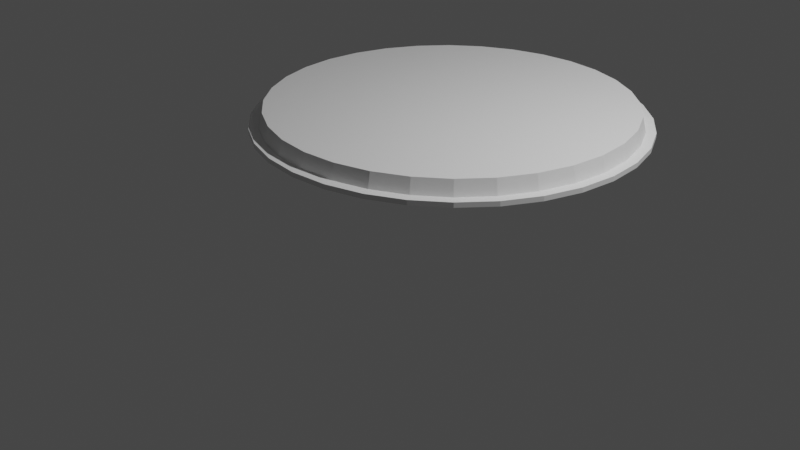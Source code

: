 # Source: MaybeBarrells.blend  (saved by Blender 3.4.6; exported with 4.5.12 LTS)
import bpy
from mathutils import Matrix  # noqa: F401  (used for matrix-valued properties, if any)

bpy.ops.wm.read_factory_settings(use_empty=True)
scene = bpy.context.scene
scene.name = 'Scene'

# ---- collections
col_collection = bpy.data.collections.new('Collection'); scene.collection.children.link(col_collection)

# ---- world
world_world = bpy.data.worlds.new('World'); scene.world = world_world
world_world.use_nodes = True; world_world.node_tree.nodes.clear()
_N = world_world.node_tree.nodes; _L = world_world.node_tree.links
n0 = _N.new('ShaderNodeOutputWorld'); n0.name = 'World Output'; n0.location = (300, 300)
n1 = _N.new('ShaderNodeBackground'); n1.name = 'Background'; n1.location = (10, 300)
n1.inputs[0].default_value = (0.05088, 0.05088, 0.05088, 1.0)
_L.new(n1.outputs[0], n0.inputs[0])
n0.is_active_output = True
world_world.color = (0.05088, 0.05088, 0.05088)
world_world.use_sun_shadow = False
world_world.sun_shadow_jitter_overblur = 0.0

# ---- cameras
cam_camera = bpy.data.cameras.new('Camera')
cam_camera.clip_end = 100.0
cam_camera.ortho_scale = 7.314

# ---- lights
light_light = bpy.data.lights.new('Light', 'POINT')
light_light.transmission_factor = 0.0
light_light.energy = 1000.0
light_light.shadow_soft_size = 0.1
light_light.shadow_maximum_resolution = 0.006
light_light.use_absolute_resolution = True

# ---- meshes
me_cylinder = bpy.data.meshes.new('Cylinder')
me_cylinder.from_pydata([(-1.49e-08, 2.0, -1.0), (-1.49e-08, 2.0, -0.9499), (0.3902, 1.962, -1.0), (0.3902, 1.962, -0.9499), (0.7654, 1.848, -1.0), (0.7654, 1.848, -0.9499), (1.111, 1.663, -1.0), (1.111, 1.663, -0.9499), (1.414, 1.414, -1.0), (1.414, 1.414, -0.9499), (1.663, 1.111, -1.0), (1.663, 1.111, -0.9499), (1.848, 0.7654, -1.0), (1.848, 0.7654, -0.9499), (1.962, 0.3902, -1.0), (1.962, 0.3902, -0.9499), (2.0, 0.0, -1.0), (2.0, 0.0, -0.9499), (1.962, -0.3902, -1.0), (1.962, -0.3902, -0.9499), (1.848, -0.7654, -1.0), (1.848, -0.7654, -0.9499), (1.663, -1.111, -1.0), (1.663, -1.111, -0.9499), (1.414, -1.414, -1.0), (1.414, -1.414, -0.9499), (1.111, -1.663, -1.0), (1.111, -1.663, -0.9499), (0.7654, -1.848, -1.0), (0.7654, -1.848, -0.9499), (0.3902, -1.962, -1.0), (0.3902, -1.962, -0.9499), (-1.49e-08, -2.0, -1.0), (-1.49e-08, -2.0, -0.9499), (-0.3902, -1.962, -1.0), (-0.3902, -1.962, -0.9499), (-0.7654, -1.848, -1.0), (-0.7654, -1.848, -0.9499), (-1.111, -1.663, -1.0), (-1.111, -1.663, -0.9499), (-1.414, -1.414, -1.0), (-1.414, -1.414, -0.9499), (-1.663, -1.111, -1.0), (-1.663, -1.111, -0.9499), (-1.848, -0.7654, -1.0), (-1.848, -0.7654, -0.9499), (-1.962, -0.3902, -1.0), (-1.962, -0.3902, -0.9499), (-2.0, 0.0, -1.0), (-2.0, 0.0, -0.9499), (-1.962, 0.3902, -1.0), (-1.962, 0.3902, -0.9499), (-1.848, 0.7654, -1.0), (-1.848, 0.7654, -0.9499), (-1.663, 1.111, -1.0), (-1.663, 1.111, -0.9499), (-1.414, 1.414, -1.0), (-1.414, 1.414, -0.9499), (-1.111, 1.663, -1.0), (-1.111, 1.663, -0.9499), (-0.7654, 1.848, -1.0), (-0.7654, 1.848, -0.9499), (-0.3902, 1.962, -1.0), (-0.3902, 1.962, -0.9499), (0.3707, 1.864, -0.9499), (-1.192e-08, 1.9, -0.9499), (0.7271, 1.755, -0.9499), (1.056, 1.58, -0.9499), (1.344, 1.344, -0.9499), (1.58, 1.056, -0.9499), (1.755, 0.7271, -0.9499), (1.864, 0.3707, -0.9499), (1.9, 0.0, -0.9499), (1.864, -0.3707, -0.9499), (1.755, -0.7271, -0.9499), (1.58, -1.056, -0.9499), (1.344, -1.344, -0.9499), (1.056, -1.58, -0.9499), (0.7271, -1.755, -0.9499), (0.3707, -1.864, -0.9499), (-1.192e-08, -1.9, -0.9499), (-0.3707, -1.864, -0.9499), (-0.7271, -1.755, -0.9499), (-1.056, -1.58, -0.9499), (-1.344, -1.344, -0.9499), (-1.58, -1.056, -0.9499), (-1.755, -0.7271, -0.9499), (-1.864, -0.3707, -0.9499), (-1.9, 0.0, -0.9499), (-1.864, 0.3707, -0.9499), (-1.755, 0.7271, -0.9499), (-1.58, 1.056, -0.9499), (-1.344, 1.344, -0.9499), (-1.056, 1.58, -0.9499), (-0.7271, 1.755, -0.9499), (-0.3707, 1.864, -0.9499), (0.3633, 1.826, -0.7965), (-1.438e-08, 1.862, -0.7965), (0.7126, 1.72, -0.7965), (1.034, 1.548, -0.7965), (1.317, 1.317, -0.7965), (1.548, 1.034, -0.7965), (1.72, 0.7126, -0.7965), (1.826, 0.3633, -0.7965), (1.862, 0.0, -0.7965), (1.826, -0.3633, -0.7965), (1.72, -0.7126, -0.7965), (1.548, -1.034, -0.7965), (1.317, -1.317, -0.7965), (1.034, -1.548, -0.7965), (0.7126, -1.72, -0.7965), (0.3633, -1.826, -0.7965), (-1.438e-08, -1.862, -0.7965), (-0.3633, -1.826, -0.7965), (-0.7126, -1.72, -0.7965), (-1.034, -1.548, -0.7965), (-1.317, -1.317, -0.7965), (-1.548, -1.034, -0.7965), (-1.72, -0.7126, -0.7965), (-1.826, -0.3633, -0.7965), (-1.862, 0.0, -0.7965), (-1.826, 0.3633, -0.7965), (-1.72, 0.7126, -0.7965), (-1.548, 1.034, -0.7965), (-1.317, 1.317, -0.7965), (-1.034, 1.548, -0.7965), (-0.7126, 1.72, -0.7965), (-0.3633, 1.826, -0.7965)], [], [(0, 1, 3, 2), (2, 3, 5, 4), (4, 5, 7, 6), (6, 7, 9, 8), (8, 9, 11, 10), (10, 11, 13, 12), (12, 13, 15, 14), (14, 15, 17, 16), (16, 17, 19, 18), (18, 19, 21, 20), (20, 21, 23, 22), (22, 23, 25, 24), (24, 25, 27, 26), (26, 27, 29, 28), (28, 29, 31, 30), (30, 31, 33, 32), (32, 33, 35, 34), (34, 35, 37, 36), (36, 37, 39, 38), (38, 39, 41, 40), (40, 41, 43, 42), (42, 43, 45, 44), (44, 45, 47, 46), (46, 47, 49, 48), (48, 49, 51, 50), (50, 51, 53, 52), (52, 53, 55, 54), (54, 55, 57, 56), (56, 57, 59, 58), (58, 59, 61, 60), (11, 9, 68, 69), (60, 61, 63, 62), (62, 63, 1, 0), (0, 32, 34, 36, 38, 58, 60, 62), (90, 89, 121, 122), (29, 27, 77, 78), (47, 45, 86, 87), (3, 1, 65, 64), (1, 63, 95, 65), (21, 19, 73, 74), (39, 37, 82, 83), (57, 55, 91, 92), (13, 11, 69, 70), (31, 29, 78, 79), (49, 47, 87, 88), (5, 3, 64, 66), (23, 21, 74, 75), (41, 39, 83, 84), (59, 57, 92, 93), (15, 13, 70, 71), (33, 31, 79, 80), (51, 49, 88, 89), (7, 5, 66, 67), (25, 23, 75, 76), (43, 41, 84, 85), (61, 59, 93, 94), (17, 15, 71, 72), (35, 33, 80, 81), (53, 51, 89, 90), (9, 7, 67, 68), (27, 25, 76, 77), (45, 43, 85, 86), (63, 61, 94, 95), (19, 17, 72, 73), (37, 35, 81, 82), (55, 53, 90, 91), (96, 97, 112, 111, 110, 109, 99, 98), (77, 76, 108, 109), (91, 90, 122, 123), (78, 77, 109, 110), (64, 65, 97, 96), (92, 91, 123, 124), (79, 78, 110, 111), (66, 64, 96, 98), (93, 92, 124, 125), (80, 79, 111, 112), (67, 66, 98, 99), (94, 93, 125, 126), (81, 80, 112, 113), (68, 67, 99, 100), (95, 94, 126, 127), (82, 81, 113, 114), (69, 68, 100, 101), (65, 95, 127, 97), (83, 82, 114, 115), (70, 69, 101, 102), (84, 83, 115, 116), (71, 70, 102, 103), (85, 84, 116, 117), (72, 71, 103, 104), (86, 85, 117, 118), (73, 72, 104, 105), (87, 86, 118, 119), (74, 73, 105, 106), (88, 87, 119, 120), (75, 74, 106, 107), (89, 88, 120, 121), (76, 75, 107, 108), (99, 109, 108, 107, 106, 105, 104, 103, 102, 101, 100), (112, 97, 127, 126, 125, 115, 114, 113), (115, 125, 124, 123, 122, 121, 120, 119, 118, 117, 116), (58, 38, 40, 42, 44, 46, 48, 50, 52, 54, 56), (32, 0, 2, 4, 6, 26, 28, 30), (26, 6, 8, 10, 12, 14, 16, 18, 20, 22, 24)])
_uv = me_cylinder.uv_layers.new(name='UVMap')
_uv.uv.foreach_set('vector', [1.0, 0.5, 1.0, 1.0, 0.9688, 1.0, 0.9688, 0.5, 0.9688, 0.5, 0.9688, 1.0, 0.9375, 1.0, 0.9375, 0.5, 0.9375, 0.5, 0.9375, 1.0, 0.9062, 1.0, 0.9062, 0.5, 0.9062, 0.5, 0.9062, 1.0, 0.875, 1.0, 0.875, 0.5, 0.875, 0.5, 0.875, 1.0, 0.8438, 1.0, 0.8438, 0.5, 0.8438, 0.5, 0.8438, 1.0, 0.8125, 1.0, 0.8125, 0.5, 0.8125, 0.5, 0.8125, 1.0, 0.7812, 1.0, 0.7812, 0.5, 0.7812, 0.5, 0.7812, 1.0, 0.75, 1.0, 0.75, 0.5, 0.75, 0.5, 0.75, 1.0, 0.7188, 1.0, 0.7188, 0.5, 0.7188, 0.5, 0.7188, 1.0, 0.6875, 1.0, 0.6875, 0.5, 0.6875, 0.5, 0.6875, 1.0, 0.6562, 1.0, 0.6562, 0.5, 0.6562, 0.5, 0.6562, 1.0, 0.625, 1.0, 0.625, 0.5, 0.625, 0.5, 0.625, 1.0, 0.5938, 1.0, 0.5938, 0.5, 0.5938, 0.5, 0.5938, 1.0, 0.5625, 1.0, 0.5625, 0.5, 0.5625, 0.5, 0.5625, 1.0, 0.5312, 1.0, 0.5312, 0.5, 0.5312, 0.5, 0.5312, 1.0, 0.5, 1.0, 0.5, 0.5, 0.5, 0.5, 0.5, 1.0, 0.4688, 1.0, 0.4688, 0.5, 0.4688, 0.5, 0.4688, 1.0, 0.4375, 1.0, 0.4375, 0.5, 0.4375, 0.5, 0.4375, 1.0, 0.4062, 1.0, 0.4062, 0.5, 0.4062, 0.5, 0.4062, 1.0, 0.375, 1.0, 0.375, 0.5, 0.375, 0.5, 0.375, 1.0, 0.3438, 1.0, 0.3438, 0.5, 0.3438, 0.5, 0.3438, 1.0, 0.3125, 1.0, 0.3125, 0.5, 0.3125, 0.5, 0.3125, 1.0, 0.2812, 1.0, 0.2812, 0.5, 0.2812, 0.5, 0.2812, 1.0, 0.25, 1.0, 0.25, 0.5, 0.25, 0.5, 0.25, 1.0, 0.2188, 1.0, 0.2188, 0.5, 0.2188, 0.5, 0.2188, 1.0, 0.1875, 1.0, 0.1875, 0.5, 0.1875, 0.5, 0.1875, 1.0, 0.1562, 1.0, 0.1562, 0.5, 0.1562, 0.5, 0.1562, 1.0, 0.125, 1.0, 0.125, 0.5, 0.125, 0.5, 0.125, 1.0, 0.09375, 1.0, 0.09375, 0.5, 0.09375, 0.5, 0.09375, 1.0, 0.0625, 1.0, 0.0625, 0.5, 0.8438, 1.0, 0.875, 1.0, 0.875, 1.0, 0.8438, 1.0, 0.0625, 0.5, 0.0625, 1.0, 0.03125, 1.0, 0.03125, 0.5, 0.03125, 0.5, 0.03125, 1.0, 0.0, 1.0, 0.0, 0.5, 0.75, 0.49, 0.75, 0.01, 0.7032, 0.01461, 0.6582, 0.02827, 0.6167, 0.05045, 0.6167, 0.4496, 0.6582, 0.4717, 0.7032, 0.4854, 0.1875, 1.0, 0.2188, 1.0, 0.2188, 1.0, 0.1875, 1.0, 0.5625, 1.0, 0.5938, 1.0, 0.5938, 1.0, 0.5625, 1.0, 0.2812, 1.0, 0.3125, 1.0, 0.3125, 1.0, 0.2812, 1.0, 0.9688, 1.0, 1.0, 1.0, 1.0, 1.0, 0.9688, 1.0, 0.0, 1.0, 0.03125, 1.0, 0.03125, 1.0, 0.0, 1.0, 0.6875, 1.0, 0.7188, 1.0, 0.7188, 1.0, 0.6875, 1.0, 0.4062, 1.0, 0.4375, 1.0, 0.4375, 1.0, 0.4062, 1.0, 0.125, 1.0, 0.1562, 1.0, 0.1562, 1.0, 0.125, 1.0, 0.8125, 1.0, 0.8438, 1.0, 0.8438, 1.0, 0.8125, 1.0, 0.5312, 1.0, 0.5625, 1.0, 0.5625, 1.0, 0.5312, 1.0, 0.25, 1.0, 0.2812, 1.0, 0.2812, 1.0, 0.25, 1.0, 0.9375, 1.0, 0.9688, 1.0, 0.9688, 1.0, 0.9375, 1.0, 0.6562, 1.0, 0.6875, 1.0, 0.6875, 1.0, 0.6562, 1.0, 0.375, 1.0, 0.4062, 1.0, 0.4062, 1.0, 0.375, 1.0, 0.09375, 1.0, 0.125, 1.0, 0.125, 1.0, 0.09375, 1.0, 0.7812, 1.0, 0.8125, 1.0, 0.8125, 1.0, 0.7812, 1.0, 0.5, 1.0, 0.5312, 1.0, 0.5312, 1.0, 0.5, 1.0, 0.2188, 1.0, 0.25, 1.0, 0.25, 1.0, 0.2188, 1.0, 0.9062, 1.0, 0.9375, 1.0, 0.9375, 1.0, 0.9062, 1.0, 0.625, 1.0, 0.6562, 1.0, 0.6562, 1.0, 0.625, 1.0, 0.3438, 1.0, 0.375, 1.0, 0.375, 1.0, 0.3438, 1.0, 0.0625, 1.0, 0.09375, 1.0, 0.09375, 1.0, 0.0625, 1.0, 0.75, 1.0, 0.7812, 1.0, 0.7812, 1.0, 0.75, 1.0, 0.4688, 1.0, 0.5, 1.0, 0.5, 1.0, 0.4688, 1.0, 0.1875, 1.0, 0.2188, 1.0, 0.2188, 1.0, 0.1875, 1.0, 0.875, 1.0, 0.9062, 1.0, 0.9062, 1.0, 0.875, 1.0, 0.5938, 1.0, 0.625, 1.0, 0.625, 1.0, 0.5938, 1.0, 0.3125, 1.0, 0.3438, 1.0, 0.3438, 1.0, 0.3125, 1.0, 0.03125, 1.0, 0.0625, 1.0, 0.0625, 1.0, 0.03125, 1.0, 0.7188, 1.0, 0.75, 1.0, 0.75, 1.0, 0.7188, 1.0, 0.4375, 1.0, 0.4688, 1.0, 0.4688, 1.0, 0.4375, 1.0, 0.1562, 1.0, 0.1875, 1.0, 0.1875, 1.0, 0.1562, 1.0, 0.2968, 0.4854, 0.25, 0.49, 0.25, 0.01, 0.2968, 0.01461, 0.3418, 0.02827, 0.3833, 0.05045, 0.3833, 0.4496, 0.3418, 0.4717, 0.5938, 1.0, 0.625, 1.0, 0.625, 1.0, 0.5938, 1.0, 0.1562, 1.0, 0.1875, 1.0, 0.1875, 1.0, 0.1562, 1.0, 0.5625, 1.0, 0.5938, 1.0, 0.5938, 1.0, 0.5625, 1.0, 0.9688, 1.0, 1.0, 1.0, 1.0, 1.0, 0.9688, 1.0, 0.125, 1.0, 0.1562, 1.0, 0.1562, 1.0, 0.125, 1.0, 0.5312, 1.0, 0.5625, 1.0, 0.5625, 1.0, 0.5312, 1.0, 0.9375, 1.0, 0.9688, 1.0, 0.9688, 1.0, 0.9375, 1.0, 0.09375, 1.0, 0.125, 1.0, 0.125, 1.0, 0.09375, 1.0, 0.5, 1.0, 0.5312, 1.0, 0.5312, 1.0, 0.5, 1.0, 0.9062, 1.0, 0.9375, 1.0, 0.9375, 1.0, 0.9062, 1.0, 0.0625, 1.0, 0.09375, 1.0, 0.09375, 1.0, 0.0625, 1.0, 0.4688, 1.0, 0.5, 1.0, 0.5, 1.0, 0.4688, 1.0, 0.875, 1.0, 0.9062, 1.0, 0.9062, 1.0, 0.875, 1.0, 0.03125, 1.0, 0.0625, 1.0, 0.0625, 1.0, 0.03125, 1.0, 0.4375, 1.0, 0.4688, 1.0, 0.4688, 1.0, 0.4375, 1.0, 0.8438, 1.0, 0.875, 1.0, 0.875, 1.0, 0.8438, 1.0, 0.0, 1.0, 0.03125, 1.0, 0.03125, 1.0, 0.0, 1.0, 0.4062, 1.0, 0.4375, 1.0, 0.4375, 1.0, 0.4062, 1.0, 0.8125, 1.0, 0.8438, 1.0, 0.8438, 1.0, 0.8125, 1.0, 0.375, 1.0, 0.4062, 1.0, 0.4062, 1.0, 0.375, 1.0, 0.7812, 1.0, 0.8125, 1.0, 0.8125, 1.0, 0.7812, 1.0, 0.3438, 1.0, 0.375, 1.0, 0.375, 1.0, 0.3438, 1.0, 0.75, 1.0, 0.7812, 1.0, 0.7812, 1.0, 0.75, 1.0, 0.3125, 1.0, 0.3438, 1.0, 0.3438, 1.0, 0.3125, 1.0, 0.7188, 1.0, 0.75, 1.0, 0.75, 1.0, 0.7188, 1.0, 0.2812, 1.0, 0.3125, 1.0, 0.3125, 1.0, 0.2812, 1.0, 0.6875, 1.0, 0.7188, 1.0, 0.7188, 1.0, 0.6875, 1.0, 0.25, 1.0, 0.2812, 1.0, 0.2812, 1.0, 0.25, 1.0, 0.6562, 1.0, 0.6875, 1.0, 0.6875, 1.0, 0.6562, 1.0, 0.2188, 1.0, 0.25, 1.0, 0.25, 1.0, 0.2188, 1.0, 0.625, 1.0, 0.6562, 1.0, 0.6562, 1.0, 0.625, 1.0, 0.3833, 0.4496, 0.3833, 0.05045, 0.4197, 0.08029, 0.4496, 0.1167, 0.4717, 0.1582, 0.4854, 0.2032, 0.49, 0.25, 0.4854, 0.2968, 0.4717, 0.3418, 0.4496, 0.3833, 0.4197, 0.4197, 0.25, 0.01, 0.25, 0.49, 0.2032, 0.4854, 0.1582, 0.4717, 0.1167, 0.4496, 0.1167, 0.05045, 0.1582, 0.02827, 0.2032, 0.01461, 0.1167, 0.05045, 0.1167, 0.4496, 0.08029, 0.4197, 0.05045, 0.3833, 0.02827, 0.3418, 0.01461, 0.2968, 0.01, 0.25, 0.01461, 0.2032, 0.02827, 0.1582, 0.05045, 0.1167, 0.08029, 0.08029, 0.6167, 0.4496, 0.6167, 0.05045, 0.5803, 0.08029, 0.5504, 0.1167, 0.5283, 0.1582, 0.5146, 0.2032, 0.51, 0.25, 0.5146, 0.2968, 0.5283, 0.3418, 0.5504, 0.3833, 0.5803, 0.4197, 0.75, 0.01, 0.75, 0.49, 0.7968, 0.4854, 0.8418, 0.4717, 0.8833, 0.4496, 0.8833, 0.05045, 0.8418, 0.02827, 0.7968, 0.01461, 0.8833, 0.05045, 0.8833, 0.4496, 0.9197, 0.4197, 0.9496, 0.3833, 0.9717, 0.3418, 0.9854, 0.2968, 0.99, 0.25, 0.9854, 0.2032, 0.9717, 0.1582, 0.9496, 0.1167, 0.9197, 0.08029])
me_cylinder.update()
me_cylinder_002 = bpy.data.meshes.new('Cylinder.002')
me_cylinder_002.from_pydata([(-1.49e-08, 2.0, -1.0), (-1.49e-08, 2.0, -0.9499), (0.3902, 1.962, -1.0), (0.3902, 1.962, -0.9499), (0.7654, 1.848, -1.0), (0.7654, 1.848, -0.9499), (1.111, 1.663, -1.0), (1.111, 1.663, -0.9499), (1.414, 1.414, -1.0), (1.414, 1.414, -0.9499), (1.663, 1.111, -1.0), (1.663, 1.111, -0.9499), (1.848, 0.7654, -1.0), (1.848, 0.7654, -0.9499), (1.962, 0.3902, -1.0), (1.962, 0.3902, -0.9499), (2.0, 0.0, -1.0), (2.0, 0.0, -0.9499), (1.962, -0.3902, -1.0), (1.962, -0.3902, -0.9499), (1.848, -0.7654, -1.0), (1.848, -0.7654, -0.9499), (1.663, -1.111, -1.0), (1.663, -1.111, -0.9499), (1.414, -1.414, -1.0), (1.414, -1.414, -0.9499), (1.111, -1.663, -1.0), (1.111, -1.663, -0.9499), (0.7654, -1.848, -1.0), (0.7654, -1.848, -0.9499), (0.3902, -1.962, -1.0), (0.3902, -1.962, -0.9499), (-1.49e-08, -2.0, -1.0), (-1.49e-08, -2.0, -0.9499), (-0.3902, -1.962, -1.0), (-0.3902, -1.962, -0.9499), (-0.7654, -1.848, -1.0), (-0.7654, -1.848, -0.9499), (-1.111, -1.663, -1.0), (-1.111, -1.663, -0.9499), (-1.414, -1.414, -1.0), (-1.414, -1.414, -0.9499), (-1.663, -1.111, -1.0), (-1.663, -1.111, -0.9499), (-1.848, -0.7654, -1.0), (-1.848, -0.7654, -0.9499), (-1.962, -0.3902, -1.0), (-1.962, -0.3902, -0.9499), (-2.0, 0.0, -1.0), (-2.0, 0.0, -0.9499), (-1.962, 0.3902, -1.0), (-1.962, 0.3902, -0.9499), (-1.848, 0.7654, -1.0), (-1.848, 0.7654, -0.9499), (-1.663, 1.111, -1.0), (-1.663, 1.111, -0.9499), (-1.414, 1.414, -1.0), (-1.414, 1.414, -0.9499), (-1.111, 1.663, -1.0), (-1.111, 1.663, -0.9499), (-0.7654, 1.848, -1.0), (-0.7654, 1.848, -0.9499), (-0.3902, 1.962, -1.0), (-0.3902, 1.962, -0.9499), (0.3707, 1.864, -0.9499), (-1.192e-08, 1.9, -0.9499), (0.7271, 1.755, -0.9499), (1.056, 1.58, -0.9499), (1.344, 1.344, -0.9499), (1.58, 1.056, -0.9499), (1.755, 0.7271, -0.9499), (1.864, 0.3707, -0.9499), (1.9, 0.0, -0.9499), (1.864, -0.3707, -0.9499), (1.755, -0.7271, -0.9499), (1.58, -1.056, -0.9499), (1.344, -1.344, -0.9499), (1.056, -1.58, -0.9499), (0.7271, -1.755, -0.9499), (0.3707, -1.864, -0.9499), (-1.192e-08, -1.9, -0.9499), (-0.3707, -1.864, -0.9499), (-0.7271, -1.755, -0.9499), (-1.056, -1.58, -0.9499), (-1.344, -1.344, -0.9499), (-1.58, -1.056, -0.9499), (-1.755, -0.7271, -0.9499), (-1.864, -0.3707, -0.9499), (-1.9, 0.0, -0.9499), (-1.864, 0.3707, -0.9499), (-1.755, 0.7271, -0.9499), (-1.58, 1.056, -0.9499), (-1.344, 1.344, -0.9499), (-1.056, 1.58, -0.9499), (-0.7271, 1.755, -0.9499), (-0.3707, 1.864, -0.9499), (0.3633, 1.826, -0.7965), (-1.438e-08, 1.862, -0.7965), (0.7126, 1.72, -0.7965), (1.034, 1.548, -0.7965), (1.317, 1.317, -0.7965), (1.548, 1.034, -0.7965), (1.72, 0.7126, -0.7965), (1.826, 0.3633, -0.7965), (1.862, 0.0, -0.7965), (1.826, -0.3633, -0.7965), (1.72, -0.7126, -0.7965), (1.548, -1.034, -0.7965), (1.317, -1.317, -0.7965), (1.034, -1.548, -0.7965), (0.7126, -1.72, -0.7965), (0.3633, -1.826, -0.7965), (-1.438e-08, -1.862, -0.7965), (-0.3633, -1.826, -0.7965), (-0.7126, -1.72, -0.7965), (-1.034, -1.548, -0.7965), (-1.317, -1.317, -0.7965), (-1.548, -1.034, -0.7965), (-1.72, -0.7126, -0.7965), (-1.826, -0.3633, -0.7965), (-1.862, 0.0, -0.7965), (-1.826, 0.3633, -0.7965), (-1.72, 0.7126, -0.7965), (-1.548, 1.034, -0.7965), (-1.317, 1.317, -0.7965), (-1.034, 1.548, -0.7965), (-0.7126, 1.72, -0.7965), (-0.3633, 1.826, -0.7965), (-0.7302, -0.7743, -1.033), (-0.7072, -0.772, -1.034), (-0.7065, -0.783, -1.022), (-0.7002, -0.8097, -0.837), (-0.7274, -0.785, -1.022), (-0.7154, -0.8112, -0.8363), (-0.7476, -0.7912, -1.021), (-0.7301, -0.8156, -0.8356), (-0.7661, -0.8011, -1.02), (-0.7437, -0.8229, -0.835), (-0.7824, -0.8144, -1.019), (-0.7556, -0.8326, -0.8345), (-0.7957, -0.8307, -1.018), (-0.7653, -0.8445, -0.834), (-0.8056, -0.8493, -1.018), (-0.7725, -0.8581, -0.8337), (-0.8117, -0.8694, -1.018), (-0.777, -0.8728, -0.8335), (-0.8138, -0.8904, -1.018), (-0.7785, -0.8881, -0.8334), (-0.8117, -0.9113, -1.018), (-0.777, -0.9034, -0.8335), (-0.8056, -0.9315, -1.018), (-0.7725, -0.9181, -0.8337), (-0.7957, -0.9501, -1.018), (-0.7653, -0.9317, -0.834), (-0.7824, -0.9663, -1.019), (-0.7556, -0.9436, -0.8345), (-0.7661, -0.9797, -1.02), (-0.7437, -0.9533, -0.835), (-0.7476, -0.9896, -1.021), (-0.7301, -0.9606, -0.8356), (-0.7274, -0.9957, -1.022), (-0.7154, -0.965, -0.8363), (-0.7065, -0.9978, -1.022), (-0.7002, -0.9665, -0.837), (-0.6856, -0.9957, -1.023), (-0.6849, -0.965, -0.8377), (-0.6654, -0.9896, -1.024), (-0.6702, -0.9606, -0.8383), (-0.6469, -0.9797, -1.025), (-0.6566, -0.9533, -0.839), (-0.6306, -0.9663, -1.026), (-0.6447, -0.9436, -0.8395), (-0.6173, -0.9501, -1.027), (-0.635, -0.9317, -0.8399), (-0.6074, -0.9315, -1.027), (-0.6278, -0.9181, -0.8403), (-0.6013, -0.9113, -1.027), (-0.6233, -0.9034, -0.8405), (-0.5992, -0.8904, -1.027), (-0.6218, -0.8881, -0.8405), (-0.6013, -0.8694, -1.027), (-0.6233, -0.8728, -0.8405), (-0.6074, -0.8493, -1.027), (-0.6278, -0.8581, -0.8403), (-0.6173, -0.8307, -1.027), (-0.635, -0.8445, -0.8399), (-0.6306, -0.8144, -1.026), (-0.6447, -0.8326, -0.8395), (-0.6469, -0.8011, -1.025), (-0.6566, -0.8229, -0.839), (-0.6654, -0.7912, -1.024), (-0.6702, -0.8156, -0.8383), (-0.6856, -0.785, -1.023), (-0.6849, -0.8112, -0.8377), (-0.7524, -0.781, -1.032), (-0.7728, -0.7919, -1.031), (-0.7907, -0.8066, -1.03), (-0.8053, -0.8245, -1.029), (-0.8162, -0.8449, -1.029), (-0.823, -0.8671, -1.028), (-0.8252, -0.8902, -1.028), (-0.823, -0.9132, -1.028), (-0.8162, -0.9354, -1.029), (-0.8053, -0.9558, -1.029), (-0.7907, -0.9737, -1.03), (-0.7728, -0.9884, -1.031), (-0.7524, -0.9993, -1.032), (-0.7302, -1.006, -1.033), (-0.7072, -1.008, -1.034), (-0.6842, -1.006, -1.035), (-0.662, -0.9993, -1.036), (-0.6416, -0.9884, -1.037), (-0.6238, -0.9737, -1.037), (-0.6091, -0.9558, -1.038), (-0.5982, -0.9354, -1.039), (-0.5915, -0.9132, -1.039), (-0.5892, -0.8902, -1.039), (-0.5915, -0.8671, -1.039), (-0.5982, -0.8449, -1.039), (-0.6091, -0.8245, -1.038), (-0.6238, -0.8066, -1.037), (-0.6416, -0.7919, -1.037), (-0.662, -0.781, -1.036), (-0.6842, -0.7743, -1.035), (-0.6921, -0.7722, -1.17), (-0.7152, -0.77, -1.168), (-0.67, -0.779, -1.171), (-0.6496, -0.7899, -1.171), (-0.6317, -0.8046, -1.172), (-0.617, -0.8225, -1.173), (-0.6061, -0.8429, -1.173), (-0.5994, -0.8651, -1.174), (-0.5971, -0.8881, -1.174), (-0.5994, -0.9111, -1.174), (-0.6061, -0.9333, -1.173), (-0.617, -0.9537, -1.173), (-0.6317, -0.9716, -1.172), (-0.6496, -0.9863, -1.171), (-0.67, -0.9972, -1.171), (-0.6921, -1.004, -1.17), (-0.7152, -1.006, -1.168), (-0.7382, -1.004, -1.167), (-0.7603, -0.9972, -1.166), (-0.7807, -0.9863, -1.166), (-0.7986, -0.9716, -1.165), (-0.8133, -0.9537, -1.164), (-0.8242, -0.9333, -1.164), (-0.8309, -0.9111, -1.163), (-0.8332, -0.8881, -1.163), (-0.8309, -0.8651, -1.163), (-0.8242, -0.8429, -1.164), (-0.8133, -0.8225, -1.164), (-0.7986, -0.8046, -1.165), (-0.7807, -0.7899, -1.166), (-0.7603, -0.779, -1.166), (-0.7382, -0.7722, -1.167), (-0.6948, -0.7838, -1.177), (-0.7155, -0.7818, -1.176), (-0.6749, -0.7899, -1.178), (-0.6565, -0.7997, -1.179), (-0.6404, -0.8129, -1.179), (-0.6272, -0.829, -1.18), (-0.6174, -0.8474, -1.181), (-0.6113, -0.8674, -1.181), (-0.6093, -0.8881, -1.181), (-0.6113, -0.9088, -1.181), (-0.6174, -0.9288, -1.181), (-0.6272, -0.9472, -1.18), (-0.6404, -0.9633, -1.179), (-0.6565, -0.9765, -1.179), (-0.6749, -0.9863, -1.178), (-0.6948, -0.9924, -1.177), (-0.7155, -0.9944, -1.176), (-0.7362, -0.9924, -1.175), (-0.7562, -0.9863, -1.174), (-0.7745, -0.9765, -1.173), (-0.7906, -0.9633, -1.173), (-0.8038, -0.9472, -1.172), (-0.8136, -0.9288, -1.172), (-0.8197, -0.9088, -1.171), (-0.8217, -0.8881, -1.171), (-0.8197, -0.8674, -1.171), (-0.8136, -0.8474, -1.172), (-0.8038, -0.829, -1.172), (-0.7906, -0.8129, -1.173), (-0.7745, -0.7997, -1.173), (-0.7562, -0.7899, -1.174), (-0.7362, -0.7838, -1.175)], [], [(0, 1, 3, 2), (2, 3, 5, 4), (4, 5, 7, 6), (6, 7, 9, 8), (8, 9, 11, 10), (10, 11, 13, 12), (12, 13, 15, 14), (14, 15, 17, 16), (16, 17, 19, 18), (18, 19, 21, 20), (20, 21, 23, 22), (22, 23, 25, 24), (24, 25, 27, 26), (26, 27, 29, 28), (28, 29, 31, 30), (30, 31, 33, 32), (32, 33, 35, 34), (34, 35, 37, 36), (36, 37, 39, 38), (38, 39, 41, 40), (40, 41, 43, 42), (42, 43, 45, 44), (44, 45, 47, 46), (46, 47, 49, 48), (48, 49, 51, 50), (50, 51, 53, 52), (52, 53, 55, 54), (54, 55, 57, 56), (56, 57, 59, 58), (58, 59, 61, 60), (11, 9, 68, 69), (60, 61, 63, 62), (62, 63, 1, 0), (0, 32, 34, 36, 38, 58, 60, 62), (90, 89, 121, 122), (29, 27, 77, 78), (47, 45, 86, 87), (3, 1, 65, 64), (1, 63, 95, 65), (21, 19, 73, 74), (39, 37, 82, 83), (57, 55, 91, 92), (13, 11, 69, 70), (31, 29, 78, 79), (49, 47, 87, 88), (5, 3, 64, 66), (23, 21, 74, 75), (41, 39, 83, 84), (59, 57, 92, 93), (15, 13, 70, 71), (33, 31, 79, 80), (51, 49, 88, 89), (7, 5, 66, 67), (25, 23, 75, 76), (43, 41, 84, 85), (61, 59, 93, 94), (17, 15, 71, 72), (35, 33, 80, 81), (53, 51, 89, 90), (9, 7, 67, 68), (27, 25, 76, 77), (45, 43, 85, 86), (63, 61, 94, 95), (19, 17, 72, 73), (37, 35, 81, 82), (55, 53, 90, 91), (96, 97, 112, 111, 110, 109, 99, 98), (77, 76, 108, 109), (91, 90, 122, 123), (78, 77, 109, 110), (64, 65, 97, 96), (92, 91, 123, 124), (79, 78, 110, 111), (66, 64, 96, 98), (93, 92, 124, 125), (80, 79, 111, 112), (67, 66, 98, 99), (94, 93, 125, 126), (81, 80, 112, 113), (68, 67, 99, 100), (95, 94, 126, 127), (82, 81, 113, 114), (69, 68, 100, 101), (65, 95, 127, 97), (83, 82, 114, 115), (70, 69, 101, 102), (84, 83, 115, 116), (71, 70, 102, 103), (85, 84, 116, 117), (72, 71, 103, 104), (86, 85, 117, 118), (73, 72, 104, 105), (87, 86, 118, 119), (74, 73, 105, 106), (88, 87, 119, 120), (75, 74, 106, 107), (89, 88, 120, 121), (76, 75, 107, 108), (99, 109, 108, 107, 106, 105, 104, 103, 102, 101, 100), (112, 97, 127, 126, 125, 115, 114, 113), (115, 125, 124, 123, 122, 121, 120, 119, 118, 117, 116), (58, 38, 40, 42, 44, 46, 48, 50, 52, 54, 56), (32, 0, 2, 4, 6, 26, 28, 30), (26, 6, 8, 10, 12, 14, 16, 18, 20, 22, 24), (213, 214, 234, 235), (192, 130, 129, 223), (130, 131, 133, 132), (221, 222, 226, 227), (154, 156, 205, 204), (132, 133, 135, 134), (197, 198, 250, 251), (170, 172, 213, 212), (134, 135, 137, 136), (216, 217, 231, 232), (186, 188, 221, 220), (136, 137, 139, 138), (208, 209, 239, 240), (132, 134, 194, 128), (138, 139, 141, 140), (200, 201, 247, 248), (148, 150, 202, 201), (140, 141, 143, 142), (129, 128, 255, 225), (164, 166, 210, 209), (142, 143, 145, 144), (219, 220, 228, 229), (180, 182, 218, 217), (144, 145, 147, 146), (211, 212, 236, 237), (142, 144, 199, 198), (146, 147, 149, 148), (203, 204, 244, 245), (158, 160, 207, 206), (148, 149, 151, 150), (195, 196, 252, 253), (174, 176, 215, 214), (150, 151, 153, 152), (214, 215, 233, 234), (190, 192, 223, 222), (152, 153, 155, 154), (206, 207, 241, 242), (136, 138, 196, 195), (154, 155, 157, 156), (198, 199, 249, 250), (152, 154, 204, 203), (156, 157, 159, 158), (222, 223, 224, 226), (168, 170, 212, 211), (158, 159, 161, 160), (217, 218, 230, 231), (184, 186, 220, 219), (160, 161, 163, 162), (223, 129, 225, 224), (146, 148, 201, 200), (162, 163, 165, 164), (209, 210, 238, 239), (162, 164, 209, 208), (164, 165, 167, 166), (201, 202, 246, 247), (178, 180, 217, 216), (166, 167, 169, 168), (128, 194, 254, 255), (140, 142, 198, 197), (168, 169, 171, 170), (220, 221, 227, 228), (130, 132, 128, 129), (170, 171, 173, 172), (212, 213, 235, 236), (156, 158, 206, 205), (172, 173, 175, 174), (204, 205, 243, 244), (172, 174, 214, 213), (174, 175, 177, 176), (196, 197, 251, 252), (188, 190, 222, 221), (176, 177, 179, 178), (215, 216, 232, 233), (134, 136, 195, 194), (178, 179, 181, 180), (207, 208, 240, 241), (150, 152, 203, 202), (180, 181, 183, 182), (199, 200, 248, 249), (166, 168, 211, 210), (182, 183, 185, 184), (218, 219, 229, 230), (182, 184, 219, 218), (184, 185, 187, 186), (210, 211, 237, 238), (144, 146, 200, 199), (186, 187, 189, 188), (237, 236, 268, 269), (160, 162, 208, 207), (188, 189, 191, 190), (133, 131, 193, 191, 189, 187, 185, 183, 181, 179, 177, 175, 173, 171, 169, 167, 165, 163, 161, 159, 157, 155, 153, 151, 149, 147, 145, 143, 141, 139, 137, 135), (202, 203, 245, 246), (190, 191, 193, 192), (205, 206, 242, 243), (138, 140, 197, 196), (192, 193, 131, 130), (176, 178, 216, 215), (194, 195, 253, 254), (257, 287, 286, 285, 284, 283, 282, 281, 280, 279, 278, 277, 276, 275, 274, 273, 272, 271, 270, 269, 268, 267, 266, 265, 264, 263, 262, 261, 260, 259, 258, 256), (251, 250, 282, 283), (238, 237, 269, 270), (224, 225, 257, 256), (252, 251, 283, 284), (239, 238, 270, 271), (226, 224, 256, 258), (253, 252, 284, 285), (240, 239, 271, 272), (227, 226, 258, 259), (254, 253, 285, 286), (241, 240, 272, 273), (228, 227, 259, 260), (255, 254, 286, 287), (242, 241, 273, 274), (229, 228, 260, 261), (225, 255, 287, 257), (243, 242, 274, 275), (230, 229, 261, 262), (244, 243, 275, 276), (231, 230, 262, 263), (245, 244, 276, 277), (232, 231, 263, 264), (246, 245, 277, 278), (233, 232, 264, 265), (247, 246, 278, 279), (234, 233, 265, 266), (248, 247, 279, 280), (235, 234, 266, 267), (249, 248, 280, 281), (236, 235, 267, 268), (250, 249, 281, 282)])
_uv = me_cylinder_002.uv_layers.new(name='UVMap')
_uv.uv.foreach_set('vector', [1.0, 0.5, 1.0, 1.0, 0.9688, 1.0, 0.9688, 0.5, 0.9688, 0.5, 0.9688, 1.0, 0.9375, 1.0, 0.9375, 0.5, 0.9375, 0.5, 0.9375, 1.0, 0.9062, 1.0, 0.9062, 0.5, 0.9062, 0.5, 0.9062, 1.0, 0.875, 1.0, 0.875, 0.5, 0.875, 0.5, 0.875, 1.0, 0.8438, 1.0, 0.8438, 0.5, 0.8438, 0.5, 0.8438, 1.0, 0.8125, 1.0, 0.8125, 0.5, 0.8125, 0.5, 0.8125, 1.0, 0.7812, 1.0, 0.7812, 0.5, 0.7812, 0.5, 0.7812, 1.0, 0.75, 1.0, 0.75, 0.5, 0.75, 0.5, 0.75, 1.0, 0.7188, 1.0, 0.7188, 0.5, 0.7188, 0.5, 0.7188, 1.0, 0.6875, 1.0, 0.6875, 0.5, 0.6875, 0.5, 0.6875, 1.0, 0.6562, 1.0, 0.6562, 0.5, 0.6562, 0.5, 0.6562, 1.0, 0.625, 1.0, 0.625, 0.5, 0.625, 0.5, 0.625, 1.0, 0.5938, 1.0, 0.5938, 0.5, 0.5938, 0.5, 0.5938, 1.0, 0.5625, 1.0, 0.5625, 0.5, 0.5625, 0.5, 0.5625, 1.0, 0.5312, 1.0, 0.5312, 0.5, 0.5312, 0.5, 0.5312, 1.0, 0.5, 1.0, 0.5, 0.5, 0.5, 0.5, 0.5, 1.0, 0.4688, 1.0, 0.4688, 0.5, 0.4688, 0.5, 0.4688, 1.0, 0.4375, 1.0, 0.4375, 0.5, 0.4375, 0.5, 0.4375, 1.0, 0.4062, 1.0, 0.4062, 0.5, 0.4062, 0.5, 0.4062, 1.0, 0.375, 1.0, 0.375, 0.5, 0.375, 0.5, 0.375, 1.0, 0.3438, 1.0, 0.3438, 0.5, 0.3438, 0.5, 0.3438, 1.0, 0.3125, 1.0, 0.3125, 0.5, 0.3125, 0.5, 0.3125, 1.0, 0.2812, 1.0, 0.2812, 0.5, 0.2812, 0.5, 0.2812, 1.0, 0.25, 1.0, 0.25, 0.5, 0.25, 0.5, 0.25, 1.0, 0.2188, 1.0, 0.2188, 0.5, 0.2188, 0.5, 0.2188, 1.0, 0.1875, 1.0, 0.1875, 0.5, 0.1875, 0.5, 0.1875, 1.0, 0.1562, 1.0, 0.1562, 0.5, 0.1562, 0.5, 0.1562, 1.0, 0.125, 1.0, 0.125, 0.5, 0.125, 0.5, 0.125, 1.0, 0.09375, 1.0, 0.09375, 0.5, 0.09375, 0.5, 0.09375, 1.0, 0.0625, 1.0, 0.0625, 0.5, 0.8438, 1.0, 0.875, 1.0, 0.875, 1.0, 0.8438, 1.0, 0.0625, 0.5, 0.0625, 1.0, 0.03125, 1.0, 0.03125, 0.5, 0.03125, 0.5, 0.03125, 1.0, 0.0, 1.0, 0.0, 0.5, 0.75, 0.49, 0.75, 0.01, 0.7032, 0.01461, 0.6582, 0.02827, 0.6167, 0.05045, 0.6167, 0.4496, 0.6582, 0.4717, 0.7032, 0.4854, 0.1875, 1.0, 0.2188, 1.0, 0.2188, 1.0, 0.1875, 1.0, 0.5625, 1.0, 0.5938, 1.0, 0.5938, 1.0, 0.5625, 1.0, 0.2812, 1.0, 0.3125, 1.0, 0.3125, 1.0, 0.2812, 1.0, 0.9688, 1.0, 1.0, 1.0, 1.0, 1.0, 0.9688, 1.0, 0.0, 1.0, 0.03125, 1.0, 0.03125, 1.0, 0.0, 1.0, 0.6875, 1.0, 0.7188, 1.0, 0.7188, 1.0, 0.6875, 1.0, 0.4062, 1.0, 0.4375, 1.0, 0.4375, 1.0, 0.4062, 1.0, 0.125, 1.0, 0.1562, 1.0, 0.1562, 1.0, 0.125, 1.0, 0.8125, 1.0, 0.8438, 1.0, 0.8438, 1.0, 0.8125, 1.0, 0.5312, 1.0, 0.5625, 1.0, 0.5625, 1.0, 0.5312, 1.0, 0.25, 1.0, 0.2812, 1.0, 0.2812, 1.0, 0.25, 1.0, 0.9375, 1.0, 0.9688, 1.0, 0.9688, 1.0, 0.9375, 1.0, 0.6562, 1.0, 0.6875, 1.0, 0.6875, 1.0, 0.6562, 1.0, 0.375, 1.0, 0.4062, 1.0, 0.4062, 1.0, 0.375, 1.0, 0.09375, 1.0, 0.125, 1.0, 0.125, 1.0, 0.09375, 1.0, 0.7812, 1.0, 0.8125, 1.0, 0.8125, 1.0, 0.7812, 1.0, 0.5, 1.0, 0.5312, 1.0, 0.5312, 1.0, 0.5, 1.0, 0.2188, 1.0, 0.25, 1.0, 0.25, 1.0, 0.2188, 1.0, 0.9062, 1.0, 0.9375, 1.0, 0.9375, 1.0, 0.9062, 1.0, 0.625, 1.0, 0.6562, 1.0, 0.6562, 1.0, 0.625, 1.0, 0.3438, 1.0, 0.375, 1.0, 0.375, 1.0, 0.3438, 1.0, 0.0625, 1.0, 0.09375, 1.0, 0.09375, 1.0, 0.0625, 1.0, 0.75, 1.0, 0.7812, 1.0, 0.7812, 1.0, 0.75, 1.0, 0.4688, 1.0, 0.5, 1.0, 0.5, 1.0, 0.4688, 1.0, 0.1875, 1.0, 0.2188, 1.0, 0.2188, 1.0, 0.1875, 1.0, 0.875, 1.0, 0.9062, 1.0, 0.9062, 1.0, 0.875, 1.0, 0.5938, 1.0, 0.625, 1.0, 0.625, 1.0, 0.5938, 1.0, 0.3125, 1.0, 0.3438, 1.0, 0.3438, 1.0, 0.3125, 1.0, 0.03125, 1.0, 0.0625, 1.0, 0.0625, 1.0, 0.03125, 1.0, 0.7188, 1.0, 0.75, 1.0, 0.75, 1.0, 0.7188, 1.0, 0.4375, 1.0, 0.4688, 1.0, 0.4688, 1.0, 0.4375, 1.0, 0.1562, 1.0, 0.1875, 1.0, 0.1875, 1.0, 0.1562, 1.0, 0.2968, 0.4854, 0.25, 0.49, 0.25, 0.01, 0.2968, 0.01461, 0.3418, 0.02827, 0.3833, 0.05045, 0.3833, 0.4496, 0.3418, 0.4717, 0.5938, 1.0, 0.625, 1.0, 0.625, 1.0, 0.5938, 1.0, 0.1562, 1.0, 0.1875, 1.0, 0.1875, 1.0, 0.1562, 1.0, 0.5625, 1.0, 0.5938, 1.0, 0.5938, 1.0, 0.5625, 1.0, 0.9688, 1.0, 1.0, 1.0, 1.0, 1.0, 0.9688, 1.0, 0.125, 1.0, 0.1562, 1.0, 0.1562, 1.0, 0.125, 1.0, 0.5312, 1.0, 0.5625, 1.0, 0.5625, 1.0, 0.5312, 1.0, 0.9375, 1.0, 0.9688, 1.0, 0.9688, 1.0, 0.9375, 1.0, 0.09375, 1.0, 0.125, 1.0, 0.125, 1.0, 0.09375, 1.0, 0.5, 1.0, 0.5312, 1.0, 0.5312, 1.0, 0.5, 1.0, 0.9062, 1.0, 0.9375, 1.0, 0.9375, 1.0, 0.9062, 1.0, 0.0625, 1.0, 0.09375, 1.0, 0.09375, 1.0, 0.0625, 1.0, 0.4688, 1.0, 0.5, 1.0, 0.5, 1.0, 0.4688, 1.0, 0.875, 1.0, 0.9062, 1.0, 0.9062, 1.0, 0.875, 1.0, 0.03125, 1.0, 0.0625, 1.0, 0.0625, 1.0, 0.03125, 1.0, 0.4375, 1.0, 0.4688, 1.0, 0.4688, 1.0, 0.4375, 1.0, 0.8438, 1.0, 0.875, 1.0, 0.875, 1.0, 0.8438, 1.0, 0.0, 1.0, 0.03125, 1.0, 0.03125, 1.0, 0.0, 1.0, 0.4062, 1.0, 0.4375, 1.0, 0.4375, 1.0, 0.4062, 1.0, 0.8125, 1.0, 0.8438, 1.0, 0.8438, 1.0, 0.8125, 1.0, 0.375, 1.0, 0.4062, 1.0, 0.4062, 1.0, 0.375, 1.0, 0.7812, 1.0, 0.8125, 1.0, 0.8125, 1.0, 0.7812, 1.0, 0.3438, 1.0, 0.375, 1.0, 0.375, 1.0, 0.3438, 1.0, 0.75, 1.0, 0.7812, 1.0, 0.7812, 1.0, 0.75, 1.0, 0.3125, 1.0, 0.3438, 1.0, 0.3438, 1.0, 0.3125, 1.0, 0.7188, 1.0, 0.75, 1.0, 0.75, 1.0, 0.7188, 1.0, 0.2812, 1.0, 0.3125, 1.0, 0.3125, 1.0, 0.2812, 1.0, 0.6875, 1.0, 0.7188, 1.0, 0.7188, 1.0, 0.6875, 1.0, 0.25, 1.0, 0.2812, 1.0, 0.2812, 1.0, 0.25, 1.0, 0.6562, 1.0, 0.6875, 1.0, 0.6875, 1.0, 0.6562, 1.0, 0.2188, 1.0, 0.25, 1.0, 0.25, 1.0, 0.2188, 1.0, 0.625, 1.0, 0.6562, 1.0, 0.6562, 1.0, 0.625, 1.0, 0.3833, 0.4496, 0.3833, 0.05045, 0.4197, 0.08029, 0.4496, 0.1167, 0.4717, 0.1582, 0.4854, 0.2032, 0.49, 0.25, 0.4854, 0.2968, 0.4717, 0.3418, 0.4496, 0.3833, 0.4197, 0.4197, 0.25, 0.01, 0.25, 0.49, 0.2032, 0.4854, 0.1582, 0.4717, 0.1167, 0.4496, 0.1167, 0.05045, 0.1582, 0.02827, 0.2032, 0.01461, 0.1167, 0.05045, 0.1167, 0.4496, 0.08029, 0.4197, 0.05045, 0.3833, 0.02827, 0.3418, 0.01461, 0.2968, 0.01, 0.25, 0.01461, 0.2032, 0.02827, 0.1582, 0.05045, 0.1167, 0.08029, 0.08029, 0.6167, 0.4496, 0.6167, 0.05045, 0.5803, 0.08029, 0.5504, 0.1167, 0.5283, 0.1582, 0.5146, 0.2032, 0.51, 0.25, 0.5146, 0.2968, 0.5283, 0.3418, 0.5504, 0.3833, 0.5803, 0.4197, 0.75, 0.01, 0.75, 0.49, 0.7968, 0.4854, 0.8418, 0.4717, 0.8833, 0.4496, 0.8833, 0.05045, 0.8418, 0.02827, 0.7968, 0.01461, 0.8833, 0.05045, 0.8833, 0.4496, 0.9197, 0.4197, 0.9496, 0.3833, 0.9717, 0.3418, 0.9854, 0.2968, 0.99, 0.25, 0.9854, 0.2032, 0.9717, 0.1582, 0.9496, 0.1167, 0.9197, 0.08029, 0.3438, 0.5, 0.3125, 0.5, 0.3125, 0.5, 0.3438, 0.5, 0.03125, 0.5, 0.0, 0.5, 0.0, 0.5, 0.03125, 0.5, 1.0, 0.5, 1.0, 1.0, 0.9688, 1.0, 0.9688, 0.5, 0.09375, 0.5, 0.0625, 0.5, 0.0625, 0.5, 0.09375, 0.5, 0.625, 0.5, 0.5938, 0.5, 0.5938, 0.5, 0.625, 0.5, 0.9688, 0.5, 0.9688, 1.0, 0.9375, 1.0, 0.9375, 0.5, 0.8438, 0.5, 0.8125, 0.5, 0.8125, 0.5, 0.8438, 0.5, 0.375, 0.5, 0.3438, 0.5, 0.3438, 0.5, 0.375, 0.5, 0.9375, 0.5, 0.9375, 1.0, 0.9062, 1.0, 0.9062, 0.5, 0.25, 0.5, 0.2188, 0.5, 0.2188, 0.5, 0.25, 0.5, 0.125, 0.5, 0.09375, 0.5, 0.09375, 0.5, 0.125, 0.5, 0.9062, 0.5, 0.9062, 1.0, 0.875, 1.0, 0.875, 0.5, 0.5, 0.5, 0.4688, 0.5, 0.4688, 0.5, 0.5, 0.5, 0.9688, 0.5, 0.9375, 0.5, 0.9375, 0.5, 0.9688, 0.5, 0.875, 0.5, 0.875, 1.0, 0.8438, 1.0, 0.8438, 0.5, 0.75, 0.5, 0.7188, 0.5, 0.7188, 0.5, 0.75, 0.5, 0.7188, 0.5, 0.6875, 0.5, 0.6875, 0.5, 0.7188, 0.5, 0.8438, 0.5, 0.8438, 1.0, 0.8125, 1.0, 0.8125, 0.5, 1.0, 0.5, 0.9688, 0.5, 0.9688, 0.5, 1.0, 0.5, 0.4688, 0.5, 0.4375, 0.5, 0.4375, 0.5, 0.4688, 0.5, 0.8125, 0.5, 0.8125, 1.0, 0.7812, 1.0, 0.7812, 0.5, 0.1562, 0.5, 0.125, 0.5, 0.125, 0.5, 0.1562, 0.5, 0.2188, 0.5, 0.1875, 0.5, 0.1875, 0.5, 0.2188, 0.5, 0.7812, 0.5, 0.7812, 1.0, 0.75, 1.0, 0.75, 0.5, 0.4062, 0.5, 0.375, 0.5, 0.375, 0.5, 0.4062, 0.5, 0.8125, 0.5, 0.7812, 0.5, 0.7812, 0.5, 0.8125, 0.5, 0.75, 0.5, 0.75, 1.0, 0.7188, 1.0, 0.7188, 0.5, 0.6562, 0.5, 0.625, 0.5, 0.625, 0.5, 0.6562, 0.5, 0.5625, 0.5, 0.5312, 0.5, 0.5312, 0.5, 0.5625, 0.5, 0.7188, 0.5, 0.7188, 1.0, 0.6875, 1.0, 0.6875, 0.5, 0.9062, 0.5, 0.875, 0.5, 0.875, 0.5, 0.9062, 0.5, 0.3125, 0.5, 0.2812, 0.5, 0.2812, 0.5, 0.3125, 0.5, 0.6875, 0.5, 0.6875, 1.0, 0.6562, 1.0, 0.6562, 0.5, 0.3125, 0.5, 0.2812, 0.5, 0.2812, 0.5, 0.3125, 0.5, 0.0625, 0.5, 0.03125, 0.5, 0.03125, 0.5, 0.0625, 0.5, 0.6562, 0.5, 0.6562, 1.0, 0.625, 1.0, 0.625, 0.5, 0.5625, 0.5, 0.5312, 0.5, 0.5312, 0.5, 0.5625, 0.5, 0.9062, 0.5, 0.875, 0.5, 0.875, 0.5, 0.9062, 0.5, 0.625, 0.5, 0.625, 1.0, 0.5938, 1.0, 0.5938, 0.5, 0.8125, 0.5, 0.7812, 0.5, 0.7812, 0.5, 0.8125, 0.5, 0.6562, 0.5, 0.625, 0.5, 0.625, 0.5, 0.6562, 0.5, 0.5938, 0.5, 0.5938, 1.0, 0.5625, 1.0, 0.5625, 0.5, 0.0625, 0.5, 0.03125, 0.5, 0.03125, 0.5, 0.0625, 0.5, 0.4062, 0.5, 0.375, 0.5, 0.375, 0.5, 0.4062, 0.5, 0.5625, 0.5, 0.5625, 1.0, 0.5312, 1.0, 0.5312, 0.5, 0.2188, 0.5, 0.1875, 0.5, 0.1875, 0.5, 0.2188, 0.5, 0.1562, 0.5, 0.125, 0.5, 0.125, 0.5, 0.1562, 0.5, 0.5312, 0.5, 0.5312, 1.0, 0.5, 1.0, 0.5, 0.5, 0.03125, 0.5, 0.0, 0.5, 0.0, 0.5, 0.03125, 0.5, 0.75, 0.5, 0.7188, 0.5, 0.7188, 0.5, 0.75, 0.5, 0.5, 0.5, 0.5, 1.0, 0.4688, 1.0, 0.4688, 0.5, 0.4688, 0.5, 0.4375, 0.5, 0.4375, 0.5, 0.4688, 0.5, 0.5, 0.5, 0.4688, 0.5, 0.4688, 0.5, 0.5, 0.5, 0.4688, 0.5, 0.4688, 1.0, 0.4375, 1.0, 0.4375, 0.5, 0.7188, 0.5, 0.6875, 0.5, 0.6875, 0.5, 0.7188, 0.5, 0.25, 0.5, 0.2188, 0.5, 0.2188, 0.5, 0.25, 0.5, 0.4375, 0.5, 0.4375, 1.0, 0.4062, 1.0, 0.4062, 0.5, 0.9688, 0.5, 0.9375, 0.5, 0.9375, 0.5, 0.9688, 0.5, 0.8438, 0.5, 0.8125, 0.5, 0.8125, 0.5, 0.8438, 0.5, 0.4062, 0.5, 0.4062, 1.0, 0.375, 1.0, 0.375, 0.5, 0.125, 0.5, 0.09375, 0.5, 0.09375, 0.5, 0.125, 0.5, 1.0, 0.5, 0.9688, 0.5, 0.9688, 0.5, 1.0, 0.5, 0.375, 0.5, 0.375, 1.0, 0.3438, 1.0, 0.3438, 0.5, 0.375, 0.5, 0.3438, 0.5, 0.3438, 0.5, 0.375, 0.5, 0.5938, 0.5, 0.5625, 0.5, 0.5625, 0.5, 0.5938, 0.5, 0.3438, 0.5, 0.3438, 1.0, 0.3125, 1.0, 0.3125, 0.5, 0.625, 0.5, 0.5938, 0.5, 0.5938, 0.5, 0.625, 0.5, 0.3438, 0.5, 0.3125, 0.5, 0.3125, 0.5, 0.3438, 0.5, 0.3125, 0.5, 0.3125, 1.0, 0.2812, 1.0, 0.2812, 0.5, 0.875, 0.5, 0.8438, 0.5, 0.8438, 0.5, 0.875, 0.5, 0.09375, 0.5, 0.0625, 0.5, 0.0625, 0.5, 0.09375, 0.5, 0.2812, 0.5, 0.2812, 1.0, 0.25, 1.0, 0.25, 0.5, 0.2812, 0.5, 0.25, 0.5, 0.25, 0.5, 0.2812, 0.5, 0.9375, 0.5, 0.9062, 0.5, 0.9062, 0.5, 0.9375, 0.5, 0.25, 0.5, 0.25, 1.0, 0.2188, 1.0, 0.2188, 0.5, 0.5312, 0.5, 0.5, 0.5, 0.5, 0.5, 0.5312, 0.5, 0.6875, 0.5, 0.6562, 0.5, 0.6562, 0.5, 0.6875, 0.5, 0.2188, 0.5, 0.2188, 1.0, 0.1875, 1.0, 0.1875, 0.5, 0.7812, 0.5, 0.75, 0.5, 0.75, 0.5, 0.7812, 0.5, 0.4375, 0.5, 0.4062, 0.5, 0.4062, 0.5, 0.4375, 0.5, 0.1875, 0.5, 0.1875, 1.0, 0.1562, 1.0, 0.1562, 0.5, 0.1875, 0.5, 0.1562, 0.5, 0.1562, 0.5, 0.1875, 0.5, 0.1875, 0.5, 0.1562, 0.5, 0.1562, 0.5, 0.1875, 0.5, 0.1562, 0.5, 0.1562, 1.0, 0.125, 1.0, 0.125, 0.5, 0.4375, 0.5, 0.4062, 0.5, 0.4062, 0.5, 0.4375, 0.5, 0.7812, 0.5, 0.75, 0.5, 0.75, 0.5, 0.7812, 0.5, 0.125, 0.5, 0.125, 1.0, 0.09375, 1.0, 0.09375, 0.5, 0.4062, 0.5, 0.375, 0.5, 0.375, 0.5, 0.4062, 0.5, 0.5312, 0.5, 0.5, 0.5, 0.5, 0.5, 0.5312, 0.5, 0.09375, 0.5, 0.09375, 1.0, 0.0625, 1.0, 0.0625, 0.5, 0.2968, 0.4854, 0.25, 0.49, 0.2032, 0.4854, 0.1582, 0.4717, 0.1167, 0.4496, 0.08029, 0.4197, 0.05045, 0.3833, 0.02827, 0.3418, 0.01461, 0.2968, 0.01, 0.25, 0.01461, 0.2032, 0.02827, 0.1582, 0.05045, 0.1167, 0.08029, 0.08029, 0.1167, 0.05045, 0.1582, 0.02827, 0.2032, 0.01461, 0.25, 0.01, 0.2968, 0.01461, 0.3418, 0.02827, 0.3833, 0.05045, 0.4197, 0.08029, 0.4496, 0.1167, 0.4717, 0.1582, 0.4854, 0.2032, 0.49, 0.25, 0.4854, 0.2968, 0.4717, 0.3418, 0.4496, 0.3833, 0.4197, 0.4197, 0.3833, 0.4496, 0.3418, 0.4717, 0.6875, 0.5, 0.6562, 0.5, 0.6562, 0.5, 0.6875, 0.5, 0.0625, 0.5, 0.0625, 1.0, 0.03125, 1.0, 0.03125, 0.5, 0.5938, 0.5, 0.5625, 0.5, 0.5625, 0.5, 0.5938, 0.5, 0.875, 0.5, 0.8438, 0.5, 0.8438, 0.5, 0.875, 0.5, 0.03125, 0.5, 0.03125, 1.0, 0.0, 1.0, 0.0, 0.5, 0.2812, 0.5, 0.25, 0.5, 0.25, 0.5, 0.2812, 0.5, 0.9375, 0.5, 0.9062, 0.5, 0.9062, 0.5, 0.9375, 0.5, 0.75, 0.49, 0.7968, 0.4854, 0.8418, 0.4717, 0.8833, 0.4496, 0.9197, 0.4197, 0.9496, 0.3833, 0.9717, 0.3418, 0.9854, 0.2968, 0.99, 0.25, 0.9854, 0.2032, 0.9717, 0.1582, 0.9496, 0.1167, 0.9197, 0.08029, 0.8833, 0.05045, 0.8418, 0.02827, 0.7968, 0.01461, 0.75, 0.01, 0.7032, 0.01461, 0.6582, 0.02827, 0.6167, 0.05045, 0.5803, 0.08029, 0.5504, 0.1167, 0.5283, 0.1582, 0.5146, 0.2032, 0.51, 0.25, 0.5146, 0.2968, 0.5283, 0.3418, 0.5504, 0.3833, 0.5803, 0.4197, 0.6167, 0.4496, 0.6582, 0.4717, 0.7032, 0.4854, 0.8438, 0.5, 0.8125, 0.5, 0.8125, 0.5, 0.8438, 0.5, 0.4375, 0.5, 0.4062, 0.5, 0.4062, 0.5, 0.4375, 0.5, 0.03125, 0.5, 0.0, 0.5, 0.0, 0.5, 0.03125, 0.5, 0.875, 0.5, 0.8438, 0.5, 0.8438, 0.5, 0.875, 0.5, 0.4688, 0.5, 0.4375, 0.5, 0.4375, 0.5, 0.4688, 0.5, 0.0625, 0.5, 0.03125, 0.5, 0.03125, 0.5, 0.0625, 0.5, 0.9062, 0.5, 0.875, 0.5, 0.875, 0.5, 0.9062, 0.5, 0.5, 0.5, 0.4688, 0.5, 0.4688, 0.5, 0.5, 0.5, 0.09375, 0.5, 0.0625, 0.5, 0.0625, 0.5, 0.09375, 0.5, 0.9375, 0.5, 0.9062, 0.5, 0.9062, 0.5, 0.9375, 0.5, 0.5312, 0.5, 0.5, 0.5, 0.5, 0.5, 0.5312, 0.5, 0.125, 0.5, 0.09375, 0.5, 0.09375, 0.5, 0.125, 0.5, 0.9688, 0.5, 0.9375, 0.5, 0.9375, 0.5, 0.9688, 0.5, 0.5625, 0.5, 0.5312, 0.5, 0.5312, 0.5, 0.5625, 0.5, 0.1562, 0.5, 0.125, 0.5, 0.125, 0.5, 0.1562, 0.5, 1.0, 0.5, 0.9688, 0.5, 0.9688, 0.5, 1.0, 0.5, 0.5938, 0.5, 0.5625, 0.5, 0.5625, 0.5, 0.5938, 0.5, 0.1875, 0.5, 0.1562, 0.5, 0.1562, 0.5, 0.1875, 0.5, 0.625, 0.5, 0.5938, 0.5, 0.5938, 0.5, 0.625, 0.5, 0.2188, 0.5, 0.1875, 0.5, 0.1875, 0.5, 0.2188, 0.5, 0.6562, 0.5, 0.625, 0.5, 0.625, 0.5, 0.6562, 0.5, 0.25, 0.5, 0.2188, 0.5, 0.2188, 0.5, 0.25, 0.5, 0.6875, 0.5, 0.6562, 0.5, 0.6562, 0.5, 0.6875, 0.5, 0.2812, 0.5, 0.25, 0.5, 0.25, 0.5, 0.2812, 0.5, 0.7188, 0.5, 0.6875, 0.5, 0.6875, 0.5, 0.7188, 0.5, 0.3125, 0.5, 0.2812, 0.5, 0.2812, 0.5, 0.3125, 0.5, 0.75, 0.5, 0.7188, 0.5, 0.7188, 0.5, 0.75, 0.5, 0.3438, 0.5, 0.3125, 0.5, 0.3125, 0.5, 0.3438, 0.5, 0.7812, 0.5, 0.75, 0.5, 0.75, 0.5, 0.7812, 0.5, 0.375, 0.5, 0.3438, 0.5, 0.3438, 0.5, 0.375, 0.5, 0.8125, 0.5, 0.7812, 0.5, 0.7812, 0.5, 0.8125, 0.5])
me_cylinder_002.update()
me_cylinder_003 = bpy.data.meshes.new('Cylinder.003')
me_cylinder_003.from_pydata([(5.313e-10, 1.036, 0.8231), (0.0, 1.0, 1.0), (0.202, 1.016, 0.8231), (0.1951, 0.9808, 1.0), (0.3963, 0.9568, 0.8231), (0.3827, 0.9239, 1.0), (0.5754, 0.8611, 0.8231), (0.5556, 0.8315, 1.0), (0.7323, 0.7323, 0.8231), (0.7071, 0.7071, 1.0), (0.8611, 0.5754, 0.8231), (0.8315, 0.5556, 1.0), (0.9568, 0.3963, 0.8231), (0.9239, 0.3827, 1.0), (1.016, 0.202, 0.8231), (0.9808, 0.1951, 1.0), (1.036, 0.0, 0.8231), (1.0, 0.0, 1.0), (1.016, -0.202, 0.8231), (0.9808, -0.1951, 1.0), (0.9568, -0.3963, 0.8231), (0.9239, -0.3827, 1.0), (0.8611, -0.5754, 0.8231), (0.8315, -0.5556, 1.0), (0.7323, -0.7323, 0.8231), (0.7071, -0.7071, 1.0), (0.5754, -0.8611, 0.8231), (0.5556, -0.8315, 1.0), (0.3963, -0.9568, 0.8231), (0.3827, -0.9239, 1.0), (0.202, -1.016, 0.8231), (0.1951, -0.9808, 1.0), (5.313e-10, -1.036, 0.8231), (0.0, -1.0, 1.0), (-0.202, -1.016, 0.8231), (-0.1951, -0.9808, 1.0), (-0.3963, -0.9568, 0.8231), (-0.3827, -0.9239, 1.0), (-0.5754, -0.8611, 0.8231), (-0.5556, -0.8315, 1.0), (-0.7323, -0.7323, 0.8231), (-0.7071, -0.7071, 1.0), (-0.8611, -0.5754, 0.8231), (-0.8315, -0.5556, 1.0), (-0.9568, -0.3963, 0.8231), (-0.9239, -0.3827, 1.0), (-1.016, -0.202, 0.8231), (-0.9808, -0.1951, 1.0), (-1.036, 0.0, 0.8231), (-1.0, 0.0, 1.0), (-1.016, 0.202, 0.8231), (-0.9808, 0.1951, 1.0), (-0.9568, 0.3963, 0.8231), (-0.9239, 0.3827, 1.0), (-0.8611, 0.5754, 0.8231), (-0.8315, 0.5556, 1.0), (-0.7323, 0.7323, 0.8231), (-0.7071, 0.7071, 1.0), (-0.5754, 0.8611, 0.8231), (-0.5556, 0.8315, 1.0), (-0.3963, 0.9568, 0.8231), (-0.3827, 0.9239, 1.0), (-0.202, 1.016, 0.8231), (-0.1951, 0.9808, 1.0), (8.915e-10, 1.06, 0.6044), (0.2068, 1.039, 0.6044), (0.4056, 0.9792, 0.6044), (0.5888, 0.8812, 0.6044), (0.7494, 0.7494, 0.6044), (0.8812, 0.5888, 0.6044), (0.9792, 0.4056, 0.6044), (1.039, 0.2068, 0.6044), (1.06, 0.0, 0.6044), (1.039, -0.2068, 0.6044), (0.9792, -0.4056, 0.6044), (0.8812, -0.5888, 0.6044), (0.7494, -0.7494, 0.6044), (0.5888, -0.8812, 0.6044), (0.4056, -0.9792, 0.6044), (0.2068, -1.039, 0.6044), (8.915e-10, -1.06, 0.6044), (-0.2068, -1.039, 0.6044), (-0.4056, -0.9792, 0.6044), (-0.5888, -0.8812, 0.6044), (-0.7494, -0.7494, 0.6044), (-0.8812, -0.5888, 0.6044), (-0.9792, -0.4056, 0.6044), (-1.039, -0.2068, 0.6044), (-1.06, 0.0, 0.6044), (-1.039, 0.2068, 0.6044), (-0.9792, 0.4056, 0.6044), (-0.8812, 0.5888, 0.6044), (-0.7494, 0.7494, 0.6044), (-0.5888, 0.8812, 0.6044), (-0.4056, 0.9792, 0.6044), (-0.2068, 1.039, 0.6044), (3.966e-10, 1.06, 0.3715), (0.2068, 1.039, 0.3715), (0.4056, 0.9792, 0.3715), (0.5888, 0.8812, 0.3715), (0.7494, 0.7494, 0.3715), (0.8812, 0.5888, 0.3715), (0.9792, 0.4056, 0.3715), (1.039, 0.2068, 0.3715), (1.06, 0.0, 0.3715), (1.039, -0.2068, 0.3715), (0.9792, -0.4056, 0.3715), (0.8812, -0.5888, 0.3715), (0.7494, -0.7494, 0.3715), (0.5888, -0.8812, 0.3715), (0.4056, -0.9792, 0.3715), (0.2068, -1.039, 0.3715), (3.966e-10, -1.06, 0.3715), (-0.2068, -1.039, 0.3715), (-0.4056, -0.9792, 0.3715), (-0.5888, -0.8812, 0.3715), (-0.7494, -0.7494, 0.3715), (-0.8812, -0.5888, 0.3715), (-0.9792, -0.4056, 0.3715), (-1.039, -0.2068, 0.3715), (-1.06, 0.0, 0.3715), (-1.039, 0.2068, 0.3715), (-0.9792, 0.4056, 0.3715), (-0.8812, 0.5888, 0.3715), (-0.7494, 0.7494, 0.3715), (-0.5888, 0.8812, 0.3715), (-0.4056, 0.9792, 0.3715), (-0.2068, 1.039, 0.3715)], [], [(0, 1, 3, 2), (2, 3, 5, 4), (4, 5, 7, 6), (6, 7, 9, 8), (8, 9, 11, 10), (10, 11, 13, 12), (12, 13, 15, 14), (14, 15, 17, 16), (16, 17, 19, 18), (18, 19, 21, 20), (20, 21, 23, 22), (22, 23, 25, 24), (24, 25, 27, 26), (26, 27, 29, 28), (28, 29, 31, 30), (30, 31, 33, 32), (32, 33, 35, 34), (34, 35, 37, 36), (36, 37, 39, 38), (38, 39, 41, 40), (40, 41, 43, 42), (42, 43, 45, 44), (44, 45, 47, 46), (46, 47, 49, 48), (48, 49, 51, 50), (50, 51, 53, 52), (52, 53, 55, 54), (54, 55, 57, 56), (56, 57, 59, 58), (58, 59, 61, 60), (3, 1, 63, 61, 59, 57, 55, 53, 51, 49, 47, 45, 43, 41, 39, 37, 35, 33, 31, 29, 27, 25, 23, 21, 19, 17, 15, 13, 11, 9, 7, 5), (60, 61, 63, 62), (62, 63, 1, 0), (56, 58, 93, 92), (80, 81, 113, 112), (12, 14, 71, 70), (30, 32, 80, 79), (48, 50, 89, 88), (4, 6, 67, 66), (22, 24, 76, 75), (40, 42, 85, 84), (58, 60, 94, 93), (14, 16, 72, 71), (32, 34, 81, 80), (50, 52, 90, 89), (6, 8, 68, 67), (24, 26, 77, 76), (42, 44, 86, 85), (60, 62, 95, 94), (16, 18, 73, 72), (34, 36, 82, 81), (52, 54, 91, 90), (8, 10, 69, 68), (26, 28, 78, 77), (44, 46, 87, 86), (0, 2, 65, 64), (62, 0, 64, 95), (18, 20, 74, 73), (36, 38, 83, 82), (54, 56, 92, 91), (10, 12, 70, 69), (28, 30, 79, 78), (46, 48, 88, 87), (2, 4, 66, 65), (20, 22, 75, 74), (38, 40, 84, 83), (96, 97, 98, 99, 100, 101, 102, 103, 104, 105, 106, 107, 108, 109, 110, 111, 112, 113, 114, 115, 116, 117, 118, 119, 120, 121, 122, 123, 124, 125, 126, 127), (67, 68, 100, 99), (94, 95, 127, 126), (81, 82, 114, 113), (68, 69, 101, 100), (95, 64, 96, 127), (82, 83, 115, 114), (69, 70, 102, 101), (83, 84, 116, 115), (70, 71, 103, 102), (84, 85, 117, 116), (71, 72, 104, 103), (85, 86, 118, 117), (72, 73, 105, 104), (86, 87, 119, 118), (73, 74, 106, 105), (87, 88, 120, 119), (74, 75, 107, 106), (88, 89, 121, 120), (75, 76, 108, 107), (89, 90, 122, 121), (76, 77, 109, 108), (90, 91, 123, 122), (77, 78, 110, 109), (64, 65, 97, 96), (91, 92, 124, 123), (78, 79, 111, 110), (65, 66, 98, 97), (92, 93, 125, 124), (79, 80, 112, 111), (66, 67, 99, 98), (93, 94, 126, 125)])
_uv = me_cylinder_003.uv_layers.new(name='UVMap')
_uv.uv.foreach_set('vector', [1.0, 0.5, 1.0, 1.0, 0.9688, 1.0, 0.9688, 0.5, 0.9688, 0.5, 0.9688, 1.0, 0.9375, 1.0, 0.9375, 0.5, 0.9375, 0.5, 0.9375, 1.0, 0.9062, 1.0, 0.9062, 0.5, 0.9062, 0.5, 0.9062, 1.0, 0.875, 1.0, 0.875, 0.5, 0.875, 0.5, 0.875, 1.0, 0.8438, 1.0, 0.8438, 0.5, 0.8438, 0.5, 0.8438, 1.0, 0.8125, 1.0, 0.8125, 0.5, 0.8125, 0.5, 0.8125, 1.0, 0.7812, 1.0, 0.7812, 0.5, 0.7812, 0.5, 0.7812, 1.0, 0.75, 1.0, 0.75, 0.5, 0.75, 0.5, 0.75, 1.0, 0.7188, 1.0, 0.7188, 0.5, 0.7188, 0.5, 0.7188, 1.0, 0.6875, 1.0, 0.6875, 0.5, 0.6875, 0.5, 0.6875, 1.0, 0.6562, 1.0, 0.6562, 0.5, 0.6562, 0.5, 0.6562, 1.0, 0.625, 1.0, 0.625, 0.5, 0.625, 0.5, 0.625, 1.0, 0.5938, 1.0, 0.5938, 0.5, 0.5938, 0.5, 0.5938, 1.0, 0.5625, 1.0, 0.5625, 0.5, 0.5625, 0.5, 0.5625, 1.0, 0.5312, 1.0, 0.5312, 0.5, 0.5312, 0.5, 0.5312, 1.0, 0.5, 1.0, 0.5, 0.5, 0.5, 0.5, 0.5, 1.0, 0.4688, 1.0, 0.4688, 0.5, 0.4688, 0.5, 0.4688, 1.0, 0.4375, 1.0, 0.4375, 0.5, 0.4375, 0.5, 0.4375, 1.0, 0.4062, 1.0, 0.4062, 0.5, 0.4062, 0.5, 0.4062, 1.0, 0.375, 1.0, 0.375, 0.5, 0.375, 0.5, 0.375, 1.0, 0.3438, 1.0, 0.3438, 0.5, 0.3438, 0.5, 0.3438, 1.0, 0.3125, 1.0, 0.3125, 0.5, 0.3125, 0.5, 0.3125, 1.0, 0.2812, 1.0, 0.2812, 0.5, 0.2812, 0.5, 0.2812, 1.0, 0.25, 1.0, 0.25, 0.5, 0.25, 0.5, 0.25, 1.0, 0.2188, 1.0, 0.2188, 0.5, 0.2188, 0.5, 0.2188, 1.0, 0.1875, 1.0, 0.1875, 0.5, 0.1875, 0.5, 0.1875, 1.0, 0.1562, 1.0, 0.1562, 0.5, 0.1562, 0.5, 0.1562, 1.0, 0.125, 1.0, 0.125, 0.5, 0.125, 0.5, 0.125, 1.0, 0.09375, 1.0, 0.09375, 0.5, 0.09375, 0.5, 0.09375, 1.0, 0.0625, 1.0, 0.0625, 0.5, 0.2968, 0.4854, 0.25, 0.49, 0.2032, 0.4854, 0.1582, 0.4717, 0.1167, 0.4496, 0.08029, 0.4197, 0.05045, 0.3833, 0.02827, 0.3418, 0.01461, 0.2968, 0.01, 0.25, 0.01461, 0.2032, 0.02827, 0.1582, 0.05045, 0.1167, 0.08029, 0.08029, 0.1167, 0.05045, 0.1582, 0.02827, 0.2032, 0.01461, 0.25, 0.01, 0.2968, 0.01461, 0.3418, 0.02827, 0.3833, 0.05045, 0.4197, 0.08029, 0.4496, 0.1167, 0.4717, 0.1582, 0.4854, 0.2032, 0.49, 0.25, 0.4854, 0.2968, 0.4717, 0.3418, 0.4496, 0.3833, 0.4197, 0.4197, 0.3833, 0.4496, 0.3418, 0.4717, 0.0625, 0.5, 0.0625, 1.0, 0.03125, 1.0, 0.03125, 0.5, 0.03125, 0.5, 0.03125, 1.0, 0.0, 1.0, 0.0, 0.5, 0.125, 0.5, 0.09375, 0.5, 0.09375, 0.5, 0.125, 0.5, 0.5, 0.5, 0.4688, 0.5, 0.4688, 0.5, 0.5, 0.5, 0.8125, 0.5, 0.7812, 0.5, 0.7812, 0.5, 0.8125, 0.5, 0.5312, 0.5, 0.5, 0.5, 0.5, 0.5, 0.5312, 0.5, 0.25, 0.5, 0.2188, 0.5, 0.2188, 0.5, 0.25, 0.5, 0.9375, 0.5, 0.9062, 0.5, 0.9062, 0.5, 0.9375, 0.5, 0.6562, 0.5, 0.625, 0.5, 0.625, 0.5, 0.6562, 0.5, 0.375, 0.5, 0.3438, 0.5, 0.3438, 0.5, 0.375, 0.5, 0.09375, 0.5, 0.0625, 0.5, 0.0625, 0.5, 0.09375, 0.5, 0.7812, 0.5, 0.75, 0.5, 0.75, 0.5, 0.7812, 0.5, 0.5, 0.5, 0.4688, 0.5, 0.4688, 0.5, 0.5, 0.5, 0.2188, 0.5, 0.1875, 0.5, 0.1875, 0.5, 0.2188, 0.5, 0.9062, 0.5, 0.875, 0.5, 0.875, 0.5, 0.9062, 0.5, 0.625, 0.5, 0.5938, 0.5, 0.5938, 0.5, 0.625, 0.5, 0.3438, 0.5, 0.3125, 0.5, 0.3125, 0.5, 0.3438, 0.5, 0.0625, 0.5, 0.03125, 0.5, 0.03125, 0.5, 0.0625, 0.5, 0.75, 0.5, 0.7188, 0.5, 0.7188, 0.5, 0.75, 0.5, 0.4688, 0.5, 0.4375, 0.5, 0.4375, 0.5, 0.4688, 0.5, 0.1875, 0.5, 0.1562, 0.5, 0.1562, 0.5, 0.1875, 0.5, 0.875, 0.5, 0.8438, 0.5, 0.8438, 0.5, 0.875, 0.5, 0.5938, 0.5, 0.5625, 0.5, 0.5625, 0.5, 0.5938, 0.5, 0.3125, 0.5, 0.2812, 0.5, 0.2812, 0.5, 0.3125, 0.5, 1.0, 0.5, 0.9688, 0.5, 0.9688, 0.5, 1.0, 0.5, 0.03125, 0.5, 0.0, 0.5, 0.0, 0.5, 0.03125, 0.5, 0.7188, 0.5, 0.6875, 0.5, 0.6875, 0.5, 0.7188, 0.5, 0.4375, 0.5, 0.4062, 0.5, 0.4062, 0.5, 0.4375, 0.5, 0.1562, 0.5, 0.125, 0.5, 0.125, 0.5, 0.1562, 0.5, 0.8438, 0.5, 0.8125, 0.5, 0.8125, 0.5, 0.8438, 0.5, 0.5625, 0.5, 0.5312, 0.5, 0.5312, 0.5, 0.5625, 0.5, 0.2812, 0.5, 0.25, 0.5, 0.25, 0.5, 0.2812, 0.5, 0.9688, 0.5, 0.9375, 0.5, 0.9375, 0.5, 0.9688, 0.5, 0.6875, 0.5, 0.6562, 0.5, 0.6562, 0.5, 0.6875, 0.5, 0.4062, 0.5, 0.375, 0.5, 0.375, 0.5, 0.4062, 0.5, 1.0, 0.5, 0.9688, 0.5, 0.9375, 0.5, 0.9062, 0.5, 0.875, 0.5, 0.8438, 0.5, 0.8125, 0.5, 0.7812, 0.5, 0.75, 0.5, 0.7188, 0.5, 0.6875, 0.5, 0.6562, 0.5, 0.625, 0.5, 0.5938, 0.5, 0.5625, 0.5, 0.5312, 0.5, 0.5, 0.5, 0.4688, 0.5, 0.4375, 0.5, 0.4062, 0.5, 0.375, 0.5, 0.3438, 0.5, 0.3125, 0.5, 0.2812, 0.5, 0.25, 0.5, 0.2188, 0.5, 0.1875, 0.5, 0.1562, 0.5, 0.125, 0.5, 0.09375, 0.5, 0.0625, 0.5, 0.03125, 0.5, 0.9062, 0.5, 0.875, 0.5, 0.875, 0.5, 0.9062, 0.5, 0.0625, 0.5, 0.03125, 0.5, 0.03125, 0.5, 0.0625, 0.5, 0.4688, 0.5, 0.4375, 0.5, 0.4375, 0.5, 0.4688, 0.5, 0.875, 0.5, 0.8438, 0.5, 0.8438, 0.5, 0.875, 0.5, 0.03125, 0.5, 0.0, 0.5, 0.0, 0.5, 0.03125, 0.5, 0.4375, 0.5, 0.4062, 0.5, 0.4062, 0.5, 0.4375, 0.5, 0.8438, 0.5, 0.8125, 0.5, 0.8125, 0.5, 0.8438, 0.5, 0.4062, 0.5, 0.375, 0.5, 0.375, 0.5, 0.4062, 0.5, 0.8125, 0.5, 0.7812, 0.5, 0.7812, 0.5, 0.8125, 0.5, 0.375, 0.5, 0.3438, 0.5, 0.3438, 0.5, 0.375, 0.5, 0.7812, 0.5, 0.75, 0.5, 0.75, 0.5, 0.7812, 0.5, 0.3438, 0.5, 0.3125, 0.5, 0.3125, 0.5, 0.3438, 0.5, 0.75, 0.5, 0.7188, 0.5, 0.7188, 0.5, 0.75, 0.5, 0.3125, 0.5, 0.2812, 0.5, 0.2812, 0.5, 0.3125, 0.5, 0.7188, 0.5, 0.6875, 0.5, 0.6875, 0.5, 0.7188, 0.5, 0.2812, 0.5, 0.25, 0.5, 0.25, 0.5, 0.2812, 0.5, 0.6875, 0.5, 0.6562, 0.5, 0.6562, 0.5, 0.6875, 0.5, 0.25, 0.5, 0.2188, 0.5, 0.2188, 0.5, 0.25, 0.5, 0.6562, 0.5, 0.625, 0.5, 0.625, 0.5, 0.6562, 0.5, 0.2188, 0.5, 0.1875, 0.5, 0.1875, 0.5, 0.2188, 0.5, 0.625, 0.5, 0.5938, 0.5, 0.5938, 0.5, 0.625, 0.5, 0.1875, 0.5, 0.1562, 0.5, 0.1562, 0.5, 0.1875, 0.5, 0.5938, 0.5, 0.5625, 0.5, 0.5625, 0.5, 0.5938, 0.5, 1.0, 0.5, 0.9688, 0.5, 0.9688, 0.5, 1.0, 0.5, 0.1562, 0.5, 0.125, 0.5, 0.125, 0.5, 0.1562, 0.5, 0.5625, 0.5, 0.5312, 0.5, 0.5312, 0.5, 0.5625, 0.5, 0.9688, 0.5, 0.9375, 0.5, 0.9375, 0.5, 0.9688, 0.5, 0.125, 0.5, 0.09375, 0.5, 0.09375, 0.5, 0.125, 0.5, 0.5312, 0.5, 0.5, 0.5, 0.5, 0.5, 0.5312, 0.5, 0.9375, 0.5, 0.9062, 0.5, 0.9062, 0.5, 0.9375, 0.5, 0.09375, 0.5, 0.0625, 0.5, 0.0625, 0.5, 0.09375, 0.5])
me_cylinder_003.update()

# ---- objects
ob_bottomlid = bpy.data.objects.new('BottomLid', me_cylinder)
ob_toplid = bpy.data.objects.new('TopLid', me_cylinder_002)
ob_cylinder = bpy.data.objects.new('Cylinder', me_cylinder_003)
ob_light = bpy.data.objects.new('Light', light_light)
ob_camera = bpy.data.objects.new('Camera', cam_camera)

# ---- transforms, parenting, visibility, modifiers, constraints
ob_bottomlid.location = (0.1687, 0.5474, 1.957)
ob_toplid.location = (0.18, 0.5371, 5.962)
ob_toplid.rotation_euler = (3.142, -0.0, 0.0)
ob_cylinder.location = (0.1794, 0.537, 4.734)
ob_cylinder.scale = (2.071, 2.071, 2.071)
ob_light.location = (4.076, 1.005, 5.904)
ob_light.rotation_euler = (0.6503, 0.05522, 1.866)
ob_light.lock_rotations_4d = False
ob_light.empty_display_type = 'ARROWS'
ob_light.color = (0.0, 0.0, 0.0, 0.0)
ob_light.lineart.crease_threshold = 0.0
ob_camera.location = (7.359, -6.926, 4.958)
ob_camera.rotation_euler = (1.109, 0.0, 0.8149)
ob_camera.lock_rotations_4d = False
ob_camera.empty_display_type = 'ARROWS'
ob_camera.color = (0.0, 0.0, 0.0, 0.0)
ob_camera.display_type = 'WIRE'
ob_camera.lineart.crease_threshold = 0.0

# ---- collection membership
scene.collection.objects.link(ob_bottomlid)
scene.collection.objects.link(ob_toplid)
scene.collection.objects.link(ob_cylinder)
col_collection.objects.link(ob_light)
col_collection.objects.link(ob_camera)

# ---- scene / render settings (as saved in the file)
scene.camera = ob_camera
scene.frame_start = 1; scene.frame_end = 250; scene.frame_set(1)
scene.render.engine = 'BLENDER_EEVEE_NEXT'
scene.cycles.sampling_pattern = 'TABULATED_SOBOL'
scene.cycles.use_light_tree = False
scene.view_settings.view_transform = 'Filmic'
bpy.context.view_layer.update()
